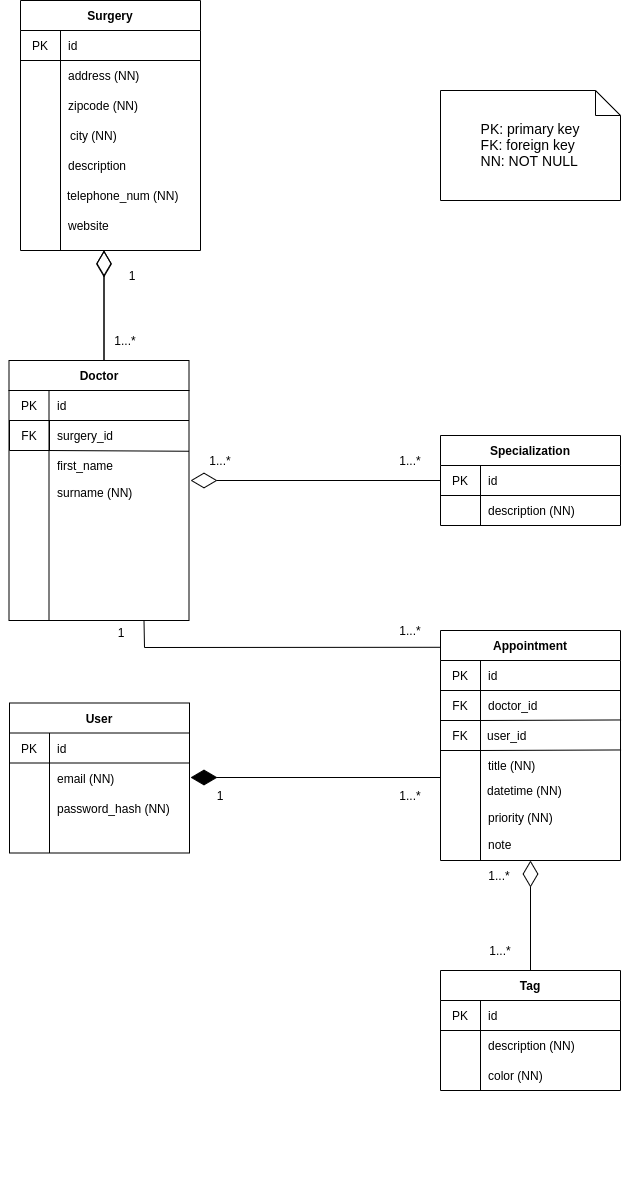

The diagram above was exported from draw.io. Its source (the exported page's mxGraphModel, read from the mxfile embedded in the PNG):
<mxGraphModel dx="2260" dy="1460" grid="0" gridSize="10" guides="1" tooltips="1" connect="1" arrows="1" fold="1" page="0" pageScale="1" pageWidth="1200" pageHeight="1920" math="0" shadow="0">
  <root>
    <mxCell id="0" />
    <mxCell id="1" parent="0" />
    <mxCell id="33" value="" style="edgeStyle=orthogonalEdgeStyle;rounded=0;orthogonalLoop=1;jettySize=auto;html=1;startArrow=diamondThin;startFill=0;startSize=23;sourcePerimeterSpacing=0;endArrow=none;endFill=0;endSize=24;targetPerimeterSpacing=0;strokeWidth=1;" parent="1" edge="1">
      <mxGeometry relative="1" as="geometry">
        <mxPoint x="203.5" y="290" as="sourcePoint" />
        <mxPoint x="203.5" y="400" as="targetPoint" />
      </mxGeometry>
    </mxCell>
    <mxCell id="20" style="edgeStyle=orthogonalEdgeStyle;rounded=0;orthogonalLoop=1;jettySize=auto;html=1;exitX=0.5;exitY=0;exitDx=0;exitDy=0;entryX=0.5;entryY=1;entryDx=0;entryDy=0;endArrow=diamondThin;endFill=0;endSize=24;" parent="1" edge="1">
      <mxGeometry relative="1" as="geometry">
        <mxPoint x="203.5" y="400" as="sourcePoint" />
        <mxPoint x="203.5" y="290" as="targetPoint" />
      </mxGeometry>
    </mxCell>
    <mxCell id="76" style="edgeStyle=orthogonalEdgeStyle;rounded=0;orthogonalLoop=1;jettySize=auto;html=1;exitX=0.5;exitY=1;exitDx=0;exitDy=0;startArrow=diamondThin;startFill=0;startSize=24;sourcePerimeterSpacing=0;endArrow=none;endFill=0;endSize=24;targetPerimeterSpacing=0;strokeWidth=1;entryX=0.5;entryY=0;entryDx=0;entryDy=0;" parent="1" source="154" target="176" edge="1">
      <mxGeometry relative="1" as="geometry">
        <mxPoint x="270" y="930" as="sourcePoint" />
        <mxPoint x="270" y="1070" as="targetPoint" />
      </mxGeometry>
    </mxCell>
    <mxCell id="77" value="1" style="text;html=1;strokeColor=none;fillColor=none;align=center;verticalAlign=middle;whiteSpace=wrap;rounded=0;" parent="1" vertex="1">
      <mxGeometry x="211.5" y="305" width="40" height="20" as="geometry" />
    </mxCell>
    <mxCell id="78" value="1...*" style="text;html=1;strokeColor=none;fillColor=none;align=center;verticalAlign=middle;whiteSpace=wrap;rounded=0;" parent="1" vertex="1">
      <mxGeometry x="204.5" y="370" width="40" height="20" as="geometry" />
    </mxCell>
    <mxCell id="79" value="1...*" style="text;html=1;strokeColor=none;fillColor=none;align=center;verticalAlign=middle;whiteSpace=wrap;rounded=0;" parent="1" vertex="1">
      <mxGeometry x="300" y="490" width="40" height="20" as="geometry" />
    </mxCell>
    <mxCell id="80" value="1...*" style="text;html=1;strokeColor=none;fillColor=none;align=center;verticalAlign=middle;whiteSpace=wrap;rounded=0;" parent="1" vertex="1">
      <mxGeometry x="490" y="490" width="40" height="20" as="geometry" />
    </mxCell>
    <mxCell id="81" value="1...*" style="text;html=1;strokeColor=none;fillColor=none;align=center;verticalAlign=middle;whiteSpace=wrap;rounded=0;" parent="1" vertex="1">
      <mxGeometry x="490" y="825" width="40" height="20" as="geometry" />
    </mxCell>
    <mxCell id="82" value="1" style="text;html=1;strokeColor=none;fillColor=none;align=center;verticalAlign=middle;whiteSpace=wrap;rounded=0;" parent="1" vertex="1">
      <mxGeometry x="300" y="825" width="40" height="20" as="geometry" />
    </mxCell>
    <mxCell id="83" value="1...*" style="text;html=1;strokeColor=none;fillColor=none;align=center;verticalAlign=middle;whiteSpace=wrap;rounded=0;" parent="1" vertex="1">
      <mxGeometry x="579.0000000000001" y="905" width="40" height="20" as="geometry" />
    </mxCell>
    <mxCell id="84" value="1...*" style="text;html=1;strokeColor=none;fillColor=none;align=center;verticalAlign=middle;whiteSpace=wrap;rounded=0;" parent="1" vertex="1">
      <mxGeometry x="580" y="980" width="40" height="20" as="geometry" />
    </mxCell>
    <mxCell id="99" value="" style="shape=partialRectangle;html=1;whiteSpace=wrap;connectable=0;fillColor=none;top=0;left=0;bottom=0;right=0;overflow=hidden;" parent="1" vertex="1">
      <mxGeometry x="100" y="1210" width="31" height="30" as="geometry" />
    </mxCell>
    <mxCell id="101" value="Surgery" style="shape=table;html=1;whiteSpace=wrap;startSize=30;container=1;collapsible=0;childLayout=tableLayout;fixedRows=1;rowLines=0;fontStyle=1;align=center;" parent="1" vertex="1">
      <mxGeometry x="120" y="40" width="180" height="250" as="geometry" />
    </mxCell>
    <mxCell id="102" value="" style="shape=partialRectangle;html=1;whiteSpace=wrap;collapsible=0;dropTarget=0;pointerEvents=0;fillColor=none;top=0;left=0;bottom=1;right=0;points=[[0,0.5],[1,0.5]];portConstraint=eastwest;" parent="101" vertex="1">
      <mxGeometry y="30" width="180" height="30" as="geometry" />
    </mxCell>
    <mxCell id="103" value="PK" style="shape=partialRectangle;html=1;whiteSpace=wrap;connectable=0;fillColor=none;top=0;left=0;bottom=0;right=0;overflow=hidden;" parent="102" vertex="1">
      <mxGeometry width="40" height="30" as="geometry" />
    </mxCell>
    <mxCell id="104" value="id" style="shape=partialRectangle;html=1;whiteSpace=wrap;connectable=0;fillColor=none;top=0;left=0;bottom=0;right=0;align=left;spacingLeft=6;overflow=hidden;" parent="102" vertex="1">
      <mxGeometry x="40" width="140" height="30" as="geometry" />
    </mxCell>
    <mxCell id="105" value="" style="shape=partialRectangle;html=1;whiteSpace=wrap;collapsible=0;dropTarget=0;pointerEvents=0;fillColor=none;top=0;left=0;bottom=0;right=0;points=[[0,0.5],[1,0.5]];portConstraint=eastwest;" parent="101" vertex="1">
      <mxGeometry y="60" width="180" height="30" as="geometry" />
    </mxCell>
    <mxCell id="106" value="" style="shape=partialRectangle;html=1;whiteSpace=wrap;connectable=0;fillColor=none;top=0;left=0;bottom=0;right=0;overflow=hidden;" parent="105" vertex="1">
      <mxGeometry width="40" height="30" as="geometry" />
    </mxCell>
    <mxCell id="107" value="address (NN)" style="shape=partialRectangle;html=1;whiteSpace=wrap;connectable=0;fillColor=none;top=0;left=0;bottom=0;right=0;align=left;spacingLeft=6;overflow=hidden;" parent="105" vertex="1">
      <mxGeometry x="40" width="140" height="30" as="geometry" />
    </mxCell>
    <mxCell id="108" value="" style="shape=partialRectangle;html=1;whiteSpace=wrap;collapsible=0;dropTarget=0;pointerEvents=0;fillColor=none;top=0;left=0;bottom=0;right=0;points=[[0,0.5],[1,0.5]];portConstraint=eastwest;" parent="101" vertex="1">
      <mxGeometry y="90" width="180" height="30" as="geometry" />
    </mxCell>
    <mxCell id="109" value="" style="shape=partialRectangle;html=1;whiteSpace=wrap;connectable=0;fillColor=none;top=0;left=0;bottom=0;right=0;overflow=hidden;" parent="108" vertex="1">
      <mxGeometry width="40" height="30" as="geometry" />
    </mxCell>
    <mxCell id="110" value="zipcode (NN)" style="shape=partialRectangle;html=1;whiteSpace=wrap;connectable=0;fillColor=none;top=0;left=0;bottom=0;right=0;align=left;spacingLeft=6;overflow=hidden;" parent="108" vertex="1">
      <mxGeometry x="40" width="140" height="30" as="geometry" />
    </mxCell>
    <mxCell id="111" value="description" style="shape=partialRectangle;html=1;whiteSpace=wrap;connectable=0;fillColor=none;top=0;left=0;bottom=0;right=0;align=left;spacingLeft=6;overflow=hidden;" parent="1" vertex="1">
      <mxGeometry x="160" y="190" width="140" height="30" as="geometry" />
    </mxCell>
    <mxCell id="113" value="telephone_num (NN)" style="shape=partialRectangle;html=1;whiteSpace=wrap;connectable=0;fillColor=none;top=0;left=0;bottom=0;right=0;align=left;spacingLeft=6;overflow=hidden;" parent="1" vertex="1">
      <mxGeometry x="158.5" y="220" width="140" height="30" as="geometry" />
    </mxCell>
    <mxCell id="114" value="website" style="shape=partialRectangle;html=1;whiteSpace=wrap;connectable=0;fillColor=none;top=0;left=0;bottom=0;right=0;align=left;spacingLeft=6;overflow=hidden;" parent="1" vertex="1">
      <mxGeometry x="160" y="250" width="140" height="30" as="geometry" />
    </mxCell>
    <mxCell id="116" value="Doctor" style="shape=table;html=1;whiteSpace=wrap;startSize=30;container=1;collapsible=0;childLayout=tableLayout;fixedRows=1;rowLines=0;fontStyle=1;align=center;" parent="1" vertex="1">
      <mxGeometry x="108.5" y="400" width="180" height="260" as="geometry" />
    </mxCell>
    <mxCell id="117" value="" style="shape=partialRectangle;html=1;whiteSpace=wrap;collapsible=0;dropTarget=0;pointerEvents=0;fillColor=none;top=0;left=0;bottom=1;right=0;points=[[0,0.5],[1,0.5]];portConstraint=eastwest;" parent="116" vertex="1">
      <mxGeometry y="30" width="180" height="30" as="geometry" />
    </mxCell>
    <mxCell id="118" value="PK" style="shape=partialRectangle;html=1;whiteSpace=wrap;connectable=0;fillColor=none;top=0;left=0;bottom=0;right=0;overflow=hidden;" parent="117" vertex="1">
      <mxGeometry width="40" height="30" as="geometry" />
    </mxCell>
    <mxCell id="119" value="id" style="shape=partialRectangle;html=1;whiteSpace=wrap;connectable=0;fillColor=none;top=0;left=0;bottom=0;right=0;align=left;spacingLeft=6;overflow=hidden;dashed=1;" parent="117" vertex="1">
      <mxGeometry x="40" width="140" height="30" as="geometry" />
    </mxCell>
    <mxCell id="120" value="" style="shape=partialRectangle;html=1;whiteSpace=wrap;collapsible=0;dropTarget=0;pointerEvents=0;fillColor=none;top=0;left=0;bottom=0;right=0;points=[[0,0.5],[1,0.5]];portConstraint=eastwest;" parent="116" vertex="1">
      <mxGeometry y="60" width="180" height="30" as="geometry" />
    </mxCell>
    <mxCell id="121" value="" style="shape=partialRectangle;html=1;whiteSpace=wrap;connectable=0;fillColor=none;top=0;left=0;bottom=0;right=0;overflow=hidden;" parent="120" vertex="1">
      <mxGeometry width="40" height="30" as="geometry" />
    </mxCell>
    <mxCell id="122" value="" style="shape=partialRectangle;html=1;whiteSpace=wrap;connectable=0;fillColor=none;top=0;left=0;bottom=0;right=0;align=left;spacingLeft=6;overflow=hidden;" parent="120" vertex="1">
      <mxGeometry x="40" width="140" height="30" as="geometry" />
    </mxCell>
    <mxCell id="123" value="" style="shape=partialRectangle;html=1;whiteSpace=wrap;collapsible=0;dropTarget=0;pointerEvents=0;fillColor=none;top=0;left=0;bottom=0;right=0;points=[[0,0.5],[1,0.5]];portConstraint=eastwest;" parent="116" vertex="1">
      <mxGeometry y="90" width="180" height="30" as="geometry" />
    </mxCell>
    <mxCell id="124" value="" style="shape=partialRectangle;html=1;whiteSpace=wrap;connectable=0;fillColor=none;top=0;left=0;bottom=0;right=0;overflow=hidden;" parent="123" vertex="1">
      <mxGeometry width="40" height="30" as="geometry" />
    </mxCell>
    <mxCell id="125" value="first_name" style="shape=partialRectangle;html=1;whiteSpace=wrap;connectable=0;fillColor=none;top=0;left=0;bottom=0;right=0;align=left;spacingLeft=6;overflow=hidden;" parent="123" vertex="1">
      <mxGeometry x="40" width="140" height="30" as="geometry" />
    </mxCell>
    <mxCell id="126" value="surname (NN)" style="shape=partialRectangle;html=1;whiteSpace=wrap;connectable=0;fillColor=none;top=0;left=0;bottom=0;right=0;align=left;spacingLeft=6;overflow=hidden;" parent="1" vertex="1">
      <mxGeometry x="148.5" y="517" width="140" height="30" as="geometry" />
    </mxCell>
    <mxCell id="129" value="FK" style="shape=partialRectangle;html=1;whiteSpace=wrap;connectable=0;fillColor=none;top=1;left=1;bottom=1;right=1;overflow=hidden;container=0;" parent="1" vertex="1">
      <mxGeometry x="109" y="460" width="40" height="30" as="geometry" />
    </mxCell>
    <mxCell id="130" value="" style="endArrow=none;html=1;exitX=0.215;exitY=-0.025;exitDx=0;exitDy=0;exitPerimeter=0;" parent="1" edge="1">
      <mxGeometry width="50" height="50" relative="1" as="geometry">
        <mxPoint x="147.20000000000005" y="489.99999999999994" as="sourcePoint" />
        <mxPoint x="288.5" y="490.75" as="targetPoint" />
      </mxGeometry>
    </mxCell>
    <mxCell id="131" value="Specialization" style="shape=table;html=1;whiteSpace=wrap;startSize=30;container=1;collapsible=0;childLayout=tableLayout;fixedRows=1;rowLines=0;fontStyle=1;align=center;" parent="1" vertex="1">
      <mxGeometry x="540" y="475" width="180" height="90" as="geometry" />
    </mxCell>
    <mxCell id="132" value="" style="shape=partialRectangle;html=1;whiteSpace=wrap;collapsible=0;dropTarget=0;pointerEvents=0;fillColor=none;top=0;left=0;bottom=1;right=0;points=[[0,0.5],[1,0.5]];portConstraint=eastwest;" parent="131" vertex="1">
      <mxGeometry y="30" width="180" height="30" as="geometry" />
    </mxCell>
    <mxCell id="133" value="PK" style="shape=partialRectangle;html=1;whiteSpace=wrap;connectable=0;fillColor=none;top=0;left=0;bottom=0;right=0;overflow=hidden;" parent="132" vertex="1">
      <mxGeometry width="40" height="30" as="geometry" />
    </mxCell>
    <mxCell id="134" value="id" style="shape=partialRectangle;html=1;whiteSpace=wrap;connectable=0;fillColor=none;top=0;left=0;bottom=0;right=0;align=left;spacingLeft=6;overflow=hidden;" parent="132" vertex="1">
      <mxGeometry x="40" width="140" height="30" as="geometry" />
    </mxCell>
    <mxCell id="135" value="" style="shape=partialRectangle;html=1;whiteSpace=wrap;collapsible=0;dropTarget=0;pointerEvents=0;fillColor=none;top=0;left=0;bottom=0;right=0;points=[[0,0.5],[1,0.5]];portConstraint=eastwest;" parent="131" vertex="1">
      <mxGeometry y="60" width="180" height="30" as="geometry" />
    </mxCell>
    <mxCell id="136" value="" style="shape=partialRectangle;html=1;whiteSpace=wrap;connectable=0;fillColor=none;top=0;left=0;bottom=0;right=0;overflow=hidden;" parent="135" vertex="1">
      <mxGeometry width="40" height="30" as="geometry" />
    </mxCell>
    <mxCell id="137" value="description (NN)" style="shape=partialRectangle;html=1;whiteSpace=wrap;connectable=0;fillColor=none;top=0;left=0;bottom=0;right=0;align=left;spacingLeft=6;overflow=hidden;" parent="135" vertex="1">
      <mxGeometry x="40" width="140" height="30" as="geometry" />
    </mxCell>
    <mxCell id="142" style="edgeStyle=orthogonalEdgeStyle;rounded=0;orthogonalLoop=1;jettySize=auto;html=1;exitX=0;exitY=0.5;exitDx=0;exitDy=0;endArrow=diamondThin;endFill=0;endSize=24;" parent="1" source="132" edge="1">
      <mxGeometry relative="1" as="geometry">
        <mxPoint x="440.5" y="640" as="sourcePoint" />
        <mxPoint x="290" y="520" as="targetPoint" />
      </mxGeometry>
    </mxCell>
    <mxCell id="143" value="User" style="shape=table;html=1;whiteSpace=wrap;startSize=30;container=1;collapsible=0;childLayout=tableLayout;fixedRows=1;rowLines=0;fontStyle=1;align=center;" parent="1" vertex="1">
      <mxGeometry x="109" y="742.5" width="180" height="150" as="geometry" />
    </mxCell>
    <mxCell id="144" value="" style="shape=partialRectangle;html=1;whiteSpace=wrap;collapsible=0;dropTarget=0;pointerEvents=0;fillColor=none;top=0;left=0;bottom=1;right=0;points=[[0,0.5],[1,0.5]];portConstraint=eastwest;" parent="143" vertex="1">
      <mxGeometry y="30" width="180" height="30" as="geometry" />
    </mxCell>
    <mxCell id="145" value="PK" style="shape=partialRectangle;html=1;whiteSpace=wrap;connectable=0;fillColor=none;top=0;left=0;bottom=0;right=0;overflow=hidden;" parent="144" vertex="1">
      <mxGeometry width="40" height="30" as="geometry" />
    </mxCell>
    <mxCell id="146" value="id" style="shape=partialRectangle;html=1;whiteSpace=wrap;connectable=0;fillColor=none;top=0;left=0;bottom=0;right=0;align=left;spacingLeft=6;overflow=hidden;" parent="144" vertex="1">
      <mxGeometry x="40" width="140" height="30" as="geometry" />
    </mxCell>
    <mxCell id="147" value="" style="shape=partialRectangle;html=1;whiteSpace=wrap;collapsible=0;dropTarget=0;pointerEvents=0;fillColor=none;top=0;left=0;bottom=0;right=0;points=[[0,0.5],[1,0.5]];portConstraint=eastwest;" parent="143" vertex="1">
      <mxGeometry y="60" width="180" height="30" as="geometry" />
    </mxCell>
    <mxCell id="148" value="" style="shape=partialRectangle;html=1;whiteSpace=wrap;connectable=0;fillColor=none;top=0;left=0;bottom=0;right=0;overflow=hidden;" parent="147" vertex="1">
      <mxGeometry width="40" height="30" as="geometry" />
    </mxCell>
    <mxCell id="149" value="email (NN)" style="shape=partialRectangle;html=1;whiteSpace=wrap;connectable=0;fillColor=none;top=0;left=0;bottom=0;right=0;align=left;spacingLeft=6;overflow=hidden;" parent="147" vertex="1">
      <mxGeometry x="40" width="140" height="30" as="geometry" />
    </mxCell>
    <mxCell id="150" value="" style="shape=partialRectangle;html=1;whiteSpace=wrap;collapsible=0;dropTarget=0;pointerEvents=0;fillColor=none;top=0;left=0;bottom=0;right=0;points=[[0,0.5],[1,0.5]];portConstraint=eastwest;" parent="143" vertex="1">
      <mxGeometry y="90" width="180" height="30" as="geometry" />
    </mxCell>
    <mxCell id="151" value="" style="shape=partialRectangle;html=1;whiteSpace=wrap;connectable=0;fillColor=none;top=0;left=0;bottom=0;right=0;overflow=hidden;" parent="150" vertex="1">
      <mxGeometry width="40" height="30" as="geometry" />
    </mxCell>
    <mxCell id="152" value="password_hash (NN)" style="shape=partialRectangle;html=1;whiteSpace=wrap;connectable=0;fillColor=none;top=0;left=0;bottom=0;right=0;align=left;spacingLeft=6;overflow=hidden;" parent="150" vertex="1">
      <mxGeometry x="40" width="140" height="30" as="geometry" />
    </mxCell>
    <mxCell id="154" value="Appointment" style="shape=table;html=1;whiteSpace=wrap;startSize=30;container=1;collapsible=0;childLayout=tableLayout;fixedRows=1;rowLines=0;fontStyle=1;align=center;" parent="1" vertex="1">
      <mxGeometry x="540.0000000000001" y="670" width="180" height="230" as="geometry" />
    </mxCell>
    <mxCell id="155" value="" style="shape=partialRectangle;html=1;whiteSpace=wrap;collapsible=0;dropTarget=0;pointerEvents=0;fillColor=none;top=0;left=0;bottom=1;right=0;points=[[0,0.5],[1,0.5]];portConstraint=eastwest;" parent="154" vertex="1">
      <mxGeometry y="30" width="180" height="30" as="geometry" />
    </mxCell>
    <mxCell id="156" value="PK" style="shape=partialRectangle;html=1;whiteSpace=wrap;connectable=0;fillColor=none;top=0;left=0;bottom=0;right=0;overflow=hidden;" parent="155" vertex="1">
      <mxGeometry width="40" height="30" as="geometry" />
    </mxCell>
    <mxCell id="157" value="id" style="shape=partialRectangle;html=1;whiteSpace=wrap;connectable=0;fillColor=none;top=0;left=0;bottom=0;right=0;align=left;spacingLeft=6;overflow=hidden;" parent="155" vertex="1">
      <mxGeometry x="40" width="140" height="30" as="geometry" />
    </mxCell>
    <mxCell id="158" value="" style="shape=partialRectangle;html=1;whiteSpace=wrap;collapsible=0;dropTarget=0;pointerEvents=0;fillColor=none;top=0;left=0;bottom=0;right=0;points=[[0,0.5],[1,0.5]];portConstraint=eastwest;" parent="154" vertex="1">
      <mxGeometry y="60" width="180" height="30" as="geometry" />
    </mxCell>
    <mxCell id="159" value="" style="shape=partialRectangle;html=1;whiteSpace=wrap;connectable=0;fillColor=none;top=0;left=0;bottom=0;right=0;overflow=hidden;" parent="158" vertex="1">
      <mxGeometry width="40" height="30" as="geometry" />
    </mxCell>
    <mxCell id="160" value="doctor_id" style="shape=partialRectangle;html=1;whiteSpace=wrap;connectable=0;fillColor=none;top=0;left=0;bottom=0;right=0;align=left;spacingLeft=6;overflow=hidden;" parent="158" vertex="1">
      <mxGeometry x="40" width="140" height="30" as="geometry" />
    </mxCell>
    <mxCell id="164" value="FK" style="shape=partialRectangle;html=1;whiteSpace=wrap;connectable=0;fillColor=none;top=1;left=1;bottom=1;right=1;overflow=hidden;container=0;" parent="1" vertex="1">
      <mxGeometry x="540.0000000000001" y="730" width="40" height="30" as="geometry" />
    </mxCell>
    <mxCell id="165" value="" style="endArrow=none;html=1;exitX=0.215;exitY=-0.025;exitDx=0;exitDy=0;exitPerimeter=0;entryX=1.003;entryY=0.982;entryDx=0;entryDy=0;entryPerimeter=0;" parent="1" edge="1" target="158">
      <mxGeometry width="50" height="50" relative="1" as="geometry">
        <mxPoint x="580.0000000000001" y="760" as="sourcePoint" />
        <mxPoint x="721.3000000000001" y="760.75" as="targetPoint" />
      </mxGeometry>
    </mxCell>
    <mxCell id="167" value="priority (NN)" style="shape=partialRectangle;html=1;whiteSpace=wrap;connectable=0;fillColor=none;top=0;left=0;bottom=0;right=0;align=left;spacingLeft=6;overflow=hidden;" parent="1" vertex="1">
      <mxGeometry x="580.0000000000001" y="842" width="140" height="30" as="geometry" />
    </mxCell>
    <mxCell id="168" value="FK" style="shape=partialRectangle;html=1;whiteSpace=wrap;connectable=0;fillColor=none;top=1;left=1;bottom=1;right=1;overflow=hidden;container=0;" parent="1" vertex="1">
      <mxGeometry x="540.0000000000001" y="760" width="40" height="30" as="geometry" />
    </mxCell>
    <mxCell id="171" value="user_id" style="shape=partialRectangle;html=1;whiteSpace=wrap;connectable=0;fillColor=none;top=0;left=0;bottom=0;right=0;align=left;spacingLeft=6;overflow=hidden;" parent="1" vertex="1">
      <mxGeometry x="579.0000000000001" y="760" width="140" height="30" as="geometry" />
    </mxCell>
    <mxCell id="173" value="datetime (NN)" style="shape=partialRectangle;html=1;whiteSpace=wrap;connectable=0;fillColor=none;top=0;left=0;bottom=0;right=0;align=left;spacingLeft=6;overflow=hidden;" parent="1" vertex="1">
      <mxGeometry x="579.0000000000001" y="815" width="140" height="30" as="geometry" />
    </mxCell>
    <mxCell id="174" value="note" style="shape=partialRectangle;html=1;whiteSpace=wrap;connectable=0;fillColor=none;top=0;left=0;bottom=0;right=0;align=left;spacingLeft=6;overflow=hidden;" parent="1" vertex="1">
      <mxGeometry x="580.0000000000001" y="869" width="140" height="30" as="geometry" />
    </mxCell>
    <mxCell id="176" value="Tag" style="shape=table;html=1;whiteSpace=wrap;startSize=30;container=1;collapsible=0;childLayout=tableLayout;fixedRows=1;rowLines=0;fontStyle=1;align=center;" parent="1" vertex="1">
      <mxGeometry x="540" y="1010" width="180" height="120" as="geometry" />
    </mxCell>
    <mxCell id="177" value="" style="shape=partialRectangle;html=1;whiteSpace=wrap;collapsible=0;dropTarget=0;pointerEvents=0;fillColor=none;top=0;left=0;bottom=1;right=0;points=[[0,0.5],[1,0.5]];portConstraint=eastwest;" parent="176" vertex="1">
      <mxGeometry y="30" width="180" height="30" as="geometry" />
    </mxCell>
    <mxCell id="178" value="PK" style="shape=partialRectangle;html=1;whiteSpace=wrap;connectable=0;fillColor=none;top=0;left=0;bottom=0;right=0;overflow=hidden;" parent="177" vertex="1">
      <mxGeometry width="40" height="30" as="geometry" />
    </mxCell>
    <mxCell id="179" value="id" style="shape=partialRectangle;html=1;whiteSpace=wrap;connectable=0;fillColor=none;top=0;left=0;bottom=0;right=0;align=left;spacingLeft=6;overflow=hidden;" parent="177" vertex="1">
      <mxGeometry x="40" width="140" height="30" as="geometry" />
    </mxCell>
    <mxCell id="180" value="" style="shape=partialRectangle;html=1;whiteSpace=wrap;collapsible=0;dropTarget=0;pointerEvents=0;fillColor=none;top=0;left=0;bottom=0;right=0;points=[[0,0.5],[1,0.5]];portConstraint=eastwest;" parent="176" vertex="1">
      <mxGeometry y="60" width="180" height="30" as="geometry" />
    </mxCell>
    <mxCell id="181" value="" style="shape=partialRectangle;html=1;whiteSpace=wrap;connectable=0;fillColor=none;top=0;left=0;bottom=0;right=0;overflow=hidden;" parent="180" vertex="1">
      <mxGeometry width="40" height="30" as="geometry" />
    </mxCell>
    <mxCell id="182" value="description (NN)" style="shape=partialRectangle;html=1;whiteSpace=wrap;connectable=0;fillColor=none;top=0;left=0;bottom=0;right=0;align=left;spacingLeft=6;overflow=hidden;" parent="180" vertex="1">
      <mxGeometry x="40" width="140" height="30" as="geometry" />
    </mxCell>
    <mxCell id="183" value="" style="shape=partialRectangle;html=1;whiteSpace=wrap;collapsible=0;dropTarget=0;pointerEvents=0;fillColor=none;top=0;left=0;bottom=0;right=0;points=[[0,0.5],[1,0.5]];portConstraint=eastwest;" parent="176" vertex="1">
      <mxGeometry y="90" width="180" height="30" as="geometry" />
    </mxCell>
    <mxCell id="184" value="" style="shape=partialRectangle;html=1;whiteSpace=wrap;connectable=0;fillColor=none;top=0;left=0;bottom=0;right=0;overflow=hidden;" parent="183" vertex="1">
      <mxGeometry width="40" height="30" as="geometry" />
    </mxCell>
    <mxCell id="185" value="color (NN)" style="shape=partialRectangle;html=1;whiteSpace=wrap;connectable=0;fillColor=none;top=0;left=0;bottom=0;right=0;align=left;spacingLeft=6;overflow=hidden;" parent="183" vertex="1">
      <mxGeometry x="40" width="140" height="30" as="geometry" />
    </mxCell>
    <mxCell id="187" style="edgeStyle=orthogonalEdgeStyle;rounded=0;orthogonalLoop=1;jettySize=auto;html=1;endArrow=diamondThin;endFill=1;endSize=24;" parent="1" edge="1">
      <mxGeometry relative="1" as="geometry">
        <mxPoint x="540" y="817" as="sourcePoint" />
        <mxPoint x="290" y="817" as="targetPoint" />
      </mxGeometry>
    </mxCell>
    <mxCell id="190" value="surgery_id" style="shape=partialRectangle;html=1;whiteSpace=wrap;connectable=0;fillColor=none;top=0;left=0;bottom=0;right=0;align=left;spacingLeft=6;overflow=hidden;" vertex="1" parent="1">
      <mxGeometry x="148.5" y="460" width="140" height="30" as="geometry" />
    </mxCell>
    <mxCell id="192" value="title (NN)" style="shape=partialRectangle;html=1;whiteSpace=wrap;connectable=0;fillColor=none;top=0;left=0;bottom=0;right=0;align=left;spacingLeft=6;overflow=hidden;" vertex="1" parent="1">
      <mxGeometry x="580.0000000000001" y="790" width="140" height="30" as="geometry" />
    </mxCell>
    <mxCell id="193" value="" style="endArrow=none;html=1;exitX=0.215;exitY=-0.025;exitDx=0;exitDy=0;exitPerimeter=0;entryX=1.003;entryY=0.982;entryDx=0;entryDy=0;entryPerimeter=0;" edge="1" parent="1">
      <mxGeometry width="50" height="50" relative="1" as="geometry">
        <mxPoint x="580.0000000000001" y="790" as="sourcePoint" />
        <mxPoint x="720.54" y="789.46" as="targetPoint" />
      </mxGeometry>
    </mxCell>
    <mxCell id="194" value="city (NN)" style="shape=partialRectangle;html=1;whiteSpace=wrap;connectable=0;fillColor=none;top=0;left=0;bottom=0;right=0;align=left;spacingLeft=6;overflow=hidden;" vertex="1" parent="1">
      <mxGeometry x="161.5" y="160" width="140" height="30" as="geometry" />
    </mxCell>
    <mxCell id="195" value="" style="endArrow=none;html=1;entryX=0.002;entryY=0.073;entryDx=0;entryDy=0;entryPerimeter=0;exitX=0.75;exitY=1;exitDx=0;exitDy=0;rounded=0;" edge="1" parent="1" source="116" target="154">
      <mxGeometry width="50" height="50" relative="1" as="geometry">
        <mxPoint x="290" y="620" as="sourcePoint" />
        <mxPoint x="340" y="620" as="targetPoint" />
        <Array as="points">
          <mxPoint x="244" y="687" />
        </Array>
      </mxGeometry>
    </mxCell>
    <mxCell id="198" value="1...*" style="text;html=1;strokeColor=none;fillColor=none;align=center;verticalAlign=middle;whiteSpace=wrap;rounded=0;" vertex="1" parent="1">
      <mxGeometry x="490" y="660" width="40" height="20" as="geometry" />
    </mxCell>
    <mxCell id="200" value="&lt;font style=&quot;font-size: 14px&quot;&gt;PK: primary key&lt;br&gt;&lt;div style=&quot;text-align: left&quot;&gt;&lt;span&gt;FK: foreign key&lt;/span&gt;&lt;/div&gt;&lt;div style=&quot;text-align: left&quot;&gt;&lt;span&gt;NN: NOT NULL&lt;/span&gt;&lt;/div&gt;&lt;/font&gt;" style="shape=note2;boundedLbl=1;whiteSpace=wrap;html=1;size=25;verticalAlign=top;align=center;" vertex="1" parent="1">
      <mxGeometry x="540" y="130" width="180" height="110" as="geometry" />
    </mxCell>
    <mxCell id="201" value="1" style="text;html=1;strokeColor=none;fillColor=none;align=center;verticalAlign=middle;whiteSpace=wrap;rounded=0;" vertex="1" parent="1">
      <mxGeometry x="201" y="662" width="40" height="20" as="geometry" />
    </mxCell>
  </root>
</mxGraphModel>